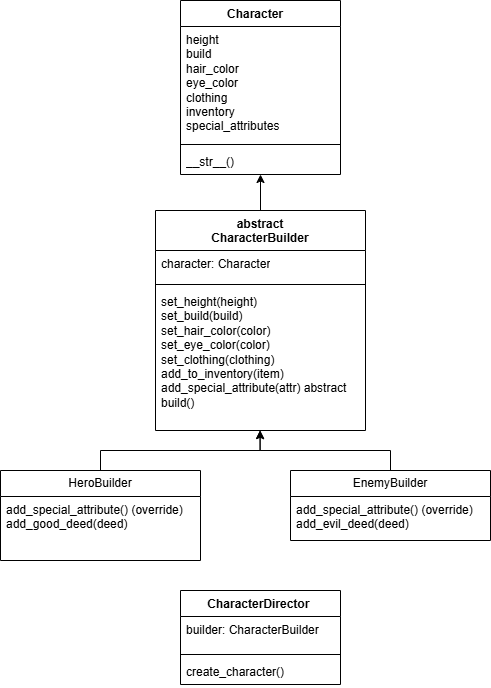

The diagram above was exported from draw.io. Its source (the exported page's mxGraphModel, read from the mxfile embedded in the PNG):
<mxGraphModel dx="1426" dy="743" grid="1" gridSize="10" guides="1" tooltips="1" connect="1" arrows="1" fold="1" page="1" pageScale="1" pageWidth="827" pageHeight="1169" background="#ffffff" math="0" shadow="0">
  <root>
    <mxCell id="0" />
    <mxCell id="1" parent="0" />
    <mxCell id="JLVDLmS5m3dLbu5BTesO-9" value="Character&amp;nbsp; &amp;nbsp;" style="swimlane;fontStyle=1;align=center;verticalAlign=top;childLayout=stackLayout;horizontal=1;startSize=26;horizontalStack=0;resizeParent=1;resizeParentMax=0;resizeLast=0;collapsible=1;marginBottom=0;whiteSpace=wrap;html=1;" vertex="1" parent="1">
      <mxGeometry x="320" y="210" width="160" height="174" as="geometry" />
    </mxCell>
    <mxCell id="JLVDLmS5m3dLbu5BTesO-10" value="&lt;div&gt;height&lt;/div&gt;&lt;div&gt;build&lt;/div&gt;&lt;div&gt;hair_color&lt;/div&gt;&lt;div&gt;eye_color&lt;/div&gt;&lt;div&gt;clothing&lt;/div&gt;&lt;div&gt;inventory&amp;nbsp;&lt;/div&gt;&lt;div&gt;special_attributes&lt;/div&gt;" style="text;strokeColor=none;fillColor=none;align=left;verticalAlign=top;spacingLeft=4;spacingRight=4;overflow=hidden;rotatable=0;points=[[0,0.5],[1,0.5]];portConstraint=eastwest;whiteSpace=wrap;html=1;" vertex="1" parent="JLVDLmS5m3dLbu5BTesO-9">
      <mxGeometry y="26" width="160" height="114" as="geometry" />
    </mxCell>
    <mxCell id="JLVDLmS5m3dLbu5BTesO-11" value="" style="line;strokeWidth=1;fillColor=none;align=left;verticalAlign=middle;spacingTop=-1;spacingLeft=3;spacingRight=3;rotatable=0;labelPosition=right;points=[];portConstraint=eastwest;strokeColor=inherit;" vertex="1" parent="JLVDLmS5m3dLbu5BTesO-9">
      <mxGeometry y="140" width="160" height="8" as="geometry" />
    </mxCell>
    <mxCell id="JLVDLmS5m3dLbu5BTesO-12" value="__str__()&amp;nbsp; &amp;nbsp;" style="text;strokeColor=none;fillColor=none;align=left;verticalAlign=top;spacingLeft=4;spacingRight=4;overflow=hidden;rotatable=0;points=[[0,0.5],[1,0.5]];portConstraint=eastwest;whiteSpace=wrap;html=1;" vertex="1" parent="JLVDLmS5m3dLbu5BTesO-9">
      <mxGeometry y="148" width="160" height="26" as="geometry" />
    </mxCell>
    <mxCell id="JLVDLmS5m3dLbu5BTesO-22" style="edgeStyle=orthogonalEdgeStyle;rounded=0;orthogonalLoop=1;jettySize=auto;html=1;exitX=0.5;exitY=0;exitDx=0;exitDy=0;entryX=0.5;entryY=1;entryDx=0;entryDy=0;" edge="1" parent="1" source="JLVDLmS5m3dLbu5BTesO-18" target="JLVDLmS5m3dLbu5BTesO-9">
      <mxGeometry relative="1" as="geometry" />
    </mxCell>
    <mxCell id="JLVDLmS5m3dLbu5BTesO-18" value="&lt;div&gt;abstract&lt;/div&gt;CharacterBuilder" style="swimlane;fontStyle=1;align=center;verticalAlign=top;childLayout=stackLayout;horizontal=1;startSize=40;horizontalStack=0;resizeParent=1;resizeParentMax=0;resizeLast=0;collapsible=1;marginBottom=0;whiteSpace=wrap;html=1;" vertex="1" parent="1">
      <mxGeometry x="295" y="420" width="210" height="220" as="geometry" />
    </mxCell>
    <mxCell id="JLVDLmS5m3dLbu5BTesO-19" value="character: Character" style="text;strokeColor=none;fillColor=none;align=left;verticalAlign=top;spacingLeft=4;spacingRight=4;overflow=hidden;rotatable=0;points=[[0,0.5],[1,0.5]];portConstraint=eastwest;whiteSpace=wrap;html=1;" vertex="1" parent="JLVDLmS5m3dLbu5BTesO-18">
      <mxGeometry y="40" width="210" height="30" as="geometry" />
    </mxCell>
    <mxCell id="JLVDLmS5m3dLbu5BTesO-20" value="" style="line;strokeWidth=1;fillColor=none;align=left;verticalAlign=middle;spacingTop=-1;spacingLeft=3;spacingRight=3;rotatable=0;labelPosition=right;points=[];portConstraint=eastwest;strokeColor=inherit;" vertex="1" parent="JLVDLmS5m3dLbu5BTesO-18">
      <mxGeometry y="70" width="210" height="8" as="geometry" />
    </mxCell>
    <mxCell id="JLVDLmS5m3dLbu5BTesO-21" value="&lt;div&gt;set_height(height)&lt;/div&gt;&lt;div&gt;set_build(build)&lt;/div&gt;&lt;div&gt;set_hair_color(color)&lt;/div&gt;&lt;div&gt;set_eye_color(color)&lt;/div&gt;&lt;div&gt;set_clothing(clothing)&lt;/div&gt;&lt;div&gt;add_to_inventory(item)&lt;/div&gt;&lt;div&gt;add_special_attribute(attr) abstract&amp;nbsp;&lt;/div&gt;&lt;div&gt;&lt;span style=&quot;background-color: transparent; color: light-dark(rgb(0, 0, 0), rgb(255, 255, 255));&quot;&gt;build()&amp;nbsp;&lt;/span&gt;&lt;/div&gt;" style="text;strokeColor=none;fillColor=none;align=left;verticalAlign=top;spacingLeft=4;spacingRight=4;overflow=hidden;rotatable=0;points=[[0,0.5],[1,0.5]];portConstraint=eastwest;whiteSpace=wrap;html=1;" vertex="1" parent="JLVDLmS5m3dLbu5BTesO-18">
      <mxGeometry y="78" width="210" height="142" as="geometry" />
    </mxCell>
    <mxCell id="JLVDLmS5m3dLbu5BTesO-23" value="HeroBuilder" style="swimlane;fontStyle=0;childLayout=stackLayout;horizontal=1;startSize=26;fillColor=none;horizontalStack=0;resizeParent=1;resizeParentMax=0;resizeLast=0;collapsible=1;marginBottom=0;whiteSpace=wrap;html=1;" vertex="1" parent="1">
      <mxGeometry x="140" y="680" width="200" height="90" as="geometry" />
    </mxCell>
    <mxCell id="JLVDLmS5m3dLbu5BTesO-24" value="&lt;div&gt;add_special_attribute() (override)&amp;nbsp;&lt;/div&gt;&lt;div&gt;add_good_deed(deed)&lt;/div&gt;" style="text;strokeColor=none;fillColor=none;align=left;verticalAlign=top;spacingLeft=4;spacingRight=4;overflow=hidden;rotatable=0;points=[[0,0.5],[1,0.5]];portConstraint=eastwest;whiteSpace=wrap;html=1;" vertex="1" parent="JLVDLmS5m3dLbu5BTesO-23">
      <mxGeometry y="26" width="200" height="64" as="geometry" />
    </mxCell>
    <mxCell id="JLVDLmS5m3dLbu5BTesO-27" value="EnemyBuilder" style="swimlane;fontStyle=0;childLayout=stackLayout;horizontal=1;startSize=26;fillColor=none;horizontalStack=0;resizeParent=1;resizeParentMax=0;resizeLast=0;collapsible=1;marginBottom=0;whiteSpace=wrap;html=1;" vertex="1" parent="1">
      <mxGeometry x="430" y="680" width="200" height="70" as="geometry" />
    </mxCell>
    <mxCell id="JLVDLmS5m3dLbu5BTesO-28" value="&lt;div&gt;add_special_attribute() (override)&lt;/div&gt;&lt;div&gt;add_evil_deed(deed)&amp;nbsp;&lt;/div&gt;" style="text;strokeColor=none;fillColor=none;align=left;verticalAlign=top;spacingLeft=4;spacingRight=4;overflow=hidden;rotatable=0;points=[[0,0.5],[1,0.5]];portConstraint=eastwest;whiteSpace=wrap;html=1;" vertex="1" parent="JLVDLmS5m3dLbu5BTesO-27">
      <mxGeometry y="26" width="200" height="44" as="geometry" />
    </mxCell>
    <mxCell id="JLVDLmS5m3dLbu5BTesO-31" style="edgeStyle=orthogonalEdgeStyle;rounded=0;orthogonalLoop=1;jettySize=auto;html=1;exitX=0.5;exitY=0;exitDx=0;exitDy=0;entryX=0.498;entryY=1.001;entryDx=0;entryDy=0;entryPerimeter=0;" edge="1" parent="1" source="JLVDLmS5m3dLbu5BTesO-27" target="JLVDLmS5m3dLbu5BTesO-21">
      <mxGeometry relative="1" as="geometry" />
    </mxCell>
    <mxCell id="JLVDLmS5m3dLbu5BTesO-32" style="edgeStyle=orthogonalEdgeStyle;rounded=0;orthogonalLoop=1;jettySize=auto;html=1;exitX=0.5;exitY=0;exitDx=0;exitDy=0;entryX=0.498;entryY=0.999;entryDx=0;entryDy=0;entryPerimeter=0;" edge="1" parent="1" source="JLVDLmS5m3dLbu5BTesO-23" target="JLVDLmS5m3dLbu5BTesO-21">
      <mxGeometry relative="1" as="geometry" />
    </mxCell>
    <mxCell id="JLVDLmS5m3dLbu5BTesO-33" value="CharacterDirector&amp;nbsp;" style="swimlane;fontStyle=1;align=center;verticalAlign=top;childLayout=stackLayout;horizontal=1;startSize=26;horizontalStack=0;resizeParent=1;resizeParentMax=0;resizeLast=0;collapsible=1;marginBottom=0;whiteSpace=wrap;html=1;" vertex="1" parent="1">
      <mxGeometry x="320" y="800" width="160" height="94" as="geometry" />
    </mxCell>
    <mxCell id="JLVDLmS5m3dLbu5BTesO-34" value="builder: CharacterBuilder" style="text;strokeColor=none;fillColor=none;align=left;verticalAlign=top;spacingLeft=4;spacingRight=4;overflow=hidden;rotatable=0;points=[[0,0.5],[1,0.5]];portConstraint=eastwest;whiteSpace=wrap;html=1;" vertex="1" parent="JLVDLmS5m3dLbu5BTesO-33">
      <mxGeometry y="26" width="160" height="34" as="geometry" />
    </mxCell>
    <mxCell id="JLVDLmS5m3dLbu5BTesO-35" value="" style="line;strokeWidth=1;fillColor=none;align=left;verticalAlign=middle;spacingTop=-1;spacingLeft=3;spacingRight=3;rotatable=0;labelPosition=right;points=[];portConstraint=eastwest;strokeColor=inherit;" vertex="1" parent="JLVDLmS5m3dLbu5BTesO-33">
      <mxGeometry y="60" width="160" height="8" as="geometry" />
    </mxCell>
    <mxCell id="JLVDLmS5m3dLbu5BTesO-36" value="create_character()" style="text;strokeColor=none;fillColor=none;align=left;verticalAlign=top;spacingLeft=4;spacingRight=4;overflow=hidden;rotatable=0;points=[[0,0.5],[1,0.5]];portConstraint=eastwest;whiteSpace=wrap;html=1;" vertex="1" parent="JLVDLmS5m3dLbu5BTesO-33">
      <mxGeometry y="68" width="160" height="26" as="geometry" />
    </mxCell>
  </root>
</mxGraphModel>